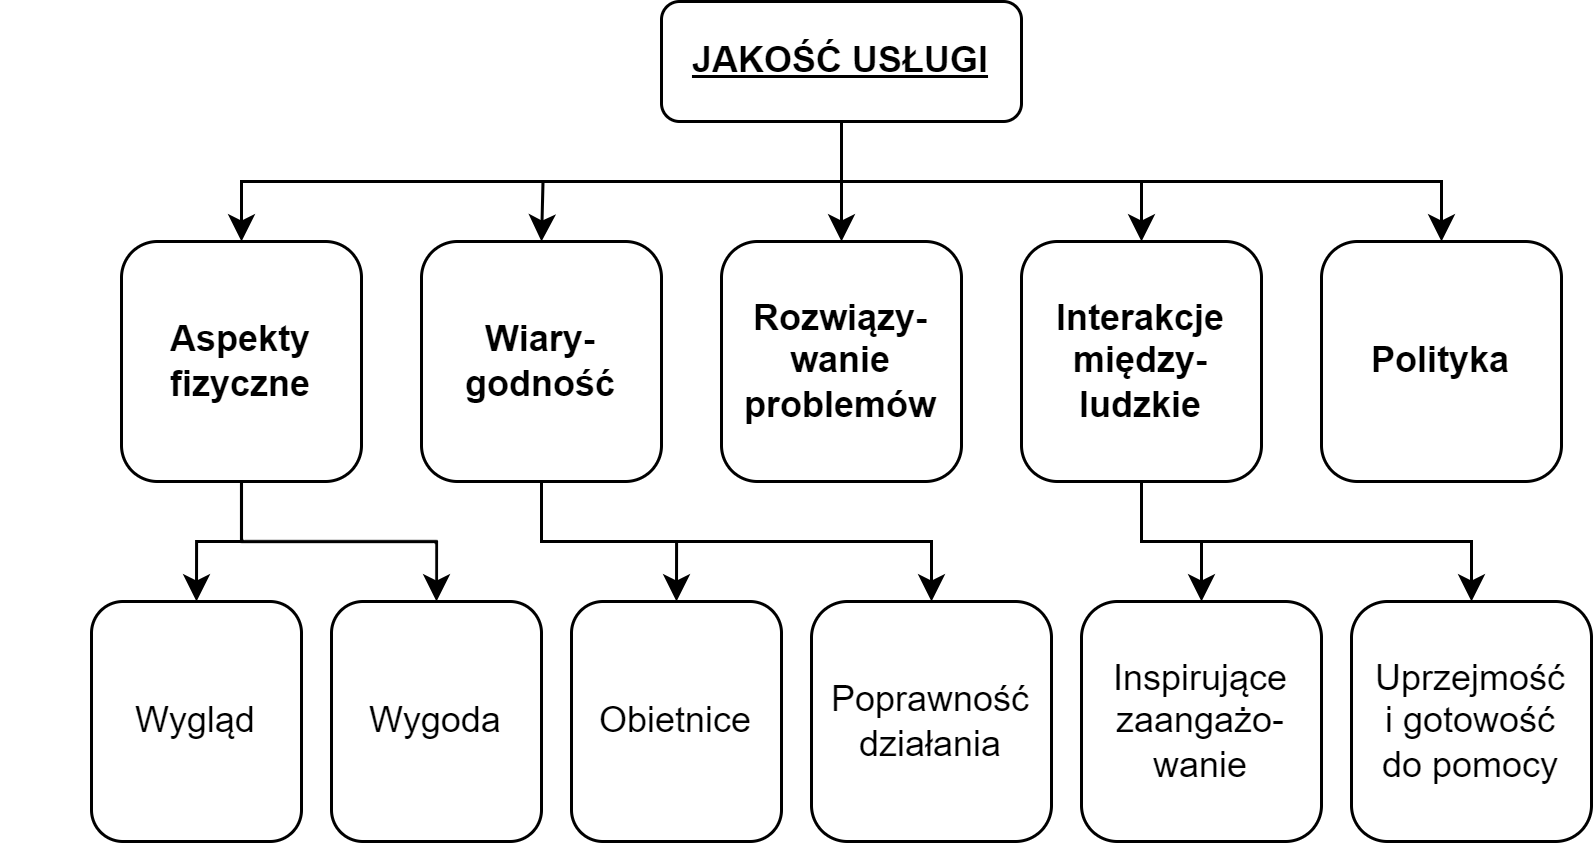

The diagram above was exported from draw.io. Its source (the exported page's mxGraphModel, read from the mxfile embedded in the PNG):
<mxGraphModel dx="1138" dy="711" grid="1" gridSize="10" guides="1" tooltips="1" connect="1" arrows="1" fold="1" page="1" pageScale="1" pageWidth="827" pageHeight="1169" math="0" shadow="0">
  <root>
    <mxCell id="0" />
    <mxCell id="1" parent="0" />
    <mxCell id="jl-1hNPgUvuF58t2oEqW-11" value="" style="edgeStyle=orthogonalEdgeStyle;rounded=0;orthogonalLoop=1;jettySize=auto;html=1;" edge="1" parent="1" source="jl-1hNPgUvuF58t2oEqW-1" target="jl-1hNPgUvuF58t2oEqW-5">
      <mxGeometry relative="1" as="geometry" />
    </mxCell>
    <mxCell id="jl-1hNPgUvuF58t2oEqW-12" style="edgeStyle=orthogonalEdgeStyle;rounded=0;orthogonalLoop=1;jettySize=auto;html=1;exitX=0.5;exitY=1;exitDx=0;exitDy=0;" edge="1" parent="1" source="jl-1hNPgUvuF58t2oEqW-1">
      <mxGeometry relative="1" as="geometry">
        <mxPoint x="280" y="200" as="targetPoint" />
      </mxGeometry>
    </mxCell>
    <mxCell id="jl-1hNPgUvuF58t2oEqW-13" style="edgeStyle=orthogonalEdgeStyle;rounded=0;orthogonalLoop=1;jettySize=auto;html=1;exitX=0.5;exitY=1;exitDx=0;exitDy=0;entryX=0.5;entryY=0;entryDx=0;entryDy=0;" edge="1" parent="1" source="jl-1hNPgUvuF58t2oEqW-1" target="jl-1hNPgUvuF58t2oEqW-2">
      <mxGeometry relative="1" as="geometry" />
    </mxCell>
    <mxCell id="jl-1hNPgUvuF58t2oEqW-14" style="edgeStyle=orthogonalEdgeStyle;rounded=0;orthogonalLoop=1;jettySize=auto;html=1;exitX=0.5;exitY=1;exitDx=0;exitDy=0;" edge="1" parent="1" source="jl-1hNPgUvuF58t2oEqW-1" target="jl-1hNPgUvuF58t2oEqW-6">
      <mxGeometry relative="1" as="geometry" />
    </mxCell>
    <mxCell id="jl-1hNPgUvuF58t2oEqW-15" style="edgeStyle=orthogonalEdgeStyle;rounded=0;orthogonalLoop=1;jettySize=auto;html=1;exitX=0.5;exitY=1;exitDx=0;exitDy=0;" edge="1" parent="1" source="jl-1hNPgUvuF58t2oEqW-1" target="jl-1hNPgUvuF58t2oEqW-8">
      <mxGeometry relative="1" as="geometry" />
    </mxCell>
    <mxCell id="jl-1hNPgUvuF58t2oEqW-1" value="&lt;u&gt;&lt;b&gt;JAKOŚĆ USŁUGI&lt;/b&gt;&lt;/u&gt;" style="rounded=1;whiteSpace=wrap;html=1;" vertex="1" parent="1">
      <mxGeometry x="320" y="120" width="120" height="40" as="geometry" />
    </mxCell>
    <mxCell id="jl-1hNPgUvuF58t2oEqW-9" value="" style="group" vertex="1" connectable="0" parent="1">
      <mxGeometry x="140" y="200" width="480" height="80" as="geometry" />
    </mxCell>
    <mxCell id="jl-1hNPgUvuF58t2oEqW-2" value="&lt;b style=&quot;&quot;&gt;Aspekty fizyczne&lt;/b&gt;" style="rounded=1;whiteSpace=wrap;html=1;" vertex="1" parent="jl-1hNPgUvuF58t2oEqW-9">
      <mxGeometry width="80" height="80" as="geometry" />
    </mxCell>
    <mxCell id="jl-1hNPgUvuF58t2oEqW-4" value="&lt;b style=&quot;&quot;&gt;Wiary-godność&lt;/b&gt;" style="rounded=1;whiteSpace=wrap;html=1;" vertex="1" parent="jl-1hNPgUvuF58t2oEqW-9">
      <mxGeometry x="100" width="80" height="80" as="geometry" />
    </mxCell>
    <mxCell id="jl-1hNPgUvuF58t2oEqW-5" value="&lt;b&gt;Rozwiązy-wanie problemów&lt;/b&gt;" style="rounded=1;whiteSpace=wrap;html=1;" vertex="1" parent="jl-1hNPgUvuF58t2oEqW-9">
      <mxGeometry x="200" width="80" height="80" as="geometry" />
    </mxCell>
    <mxCell id="jl-1hNPgUvuF58t2oEqW-6" value="&lt;b&gt;Interakcje&lt;br&gt;między-ludzkie&lt;/b&gt;" style="rounded=1;whiteSpace=wrap;html=1;" vertex="1" parent="jl-1hNPgUvuF58t2oEqW-9">
      <mxGeometry x="300" width="80" height="80" as="geometry" />
    </mxCell>
    <mxCell id="jl-1hNPgUvuF58t2oEqW-8" value="&lt;b style=&quot;&quot;&gt;Polityka&lt;/b&gt;" style="rounded=1;whiteSpace=wrap;html=1;" vertex="1" parent="jl-1hNPgUvuF58t2oEqW-9">
      <mxGeometry x="400" width="80" height="80" as="geometry" />
    </mxCell>
    <mxCell id="jl-1hNPgUvuF58t2oEqW-22" value="" style="group" vertex="1" connectable="0" parent="1">
      <mxGeometry x="100" y="320" width="530" height="80" as="geometry" />
    </mxCell>
    <mxCell id="jl-1hNPgUvuF58t2oEqW-16" value="Wygląd" style="rounded=1;whiteSpace=wrap;html=1;" vertex="1" parent="jl-1hNPgUvuF58t2oEqW-22">
      <mxGeometry x="30" width="70" height="80" as="geometry" />
    </mxCell>
    <mxCell id="jl-1hNPgUvuF58t2oEqW-17" value="Wygoda" style="rounded=1;whiteSpace=wrap;html=1;" vertex="1" parent="jl-1hNPgUvuF58t2oEqW-22">
      <mxGeometry x="110" width="70" height="80" as="geometry" />
    </mxCell>
    <mxCell id="jl-1hNPgUvuF58t2oEqW-18" value="Obietnice" style="rounded=1;whiteSpace=wrap;html=1;" vertex="1" parent="jl-1hNPgUvuF58t2oEqW-22">
      <mxGeometry x="190" width="70" height="80" as="geometry" />
    </mxCell>
    <mxCell id="jl-1hNPgUvuF58t2oEqW-19" value="Poprawność działania" style="rounded=1;whiteSpace=wrap;html=1;" vertex="1" parent="jl-1hNPgUvuF58t2oEqW-22">
      <mxGeometry x="270" width="80" height="80" as="geometry" />
    </mxCell>
    <mxCell id="jl-1hNPgUvuF58t2oEqW-20" value="Inspirujące zaangażo-wanie" style="rounded=1;whiteSpace=wrap;html=1;" vertex="1" parent="jl-1hNPgUvuF58t2oEqW-22">
      <mxGeometry x="360" width="80" height="80" as="geometry" />
    </mxCell>
    <mxCell id="jl-1hNPgUvuF58t2oEqW-21" value="Uprzejmość &lt;br&gt;i gotowość &lt;br&gt;do pomocy" style="rounded=1;whiteSpace=wrap;html=1;" vertex="1" parent="jl-1hNPgUvuF58t2oEqW-22">
      <mxGeometry x="450" width="80" height="80" as="geometry" />
    </mxCell>
    <mxCell id="jl-1hNPgUvuF58t2oEqW-23" style="edgeStyle=orthogonalEdgeStyle;rounded=0;orthogonalLoop=1;jettySize=auto;html=1;exitX=0.5;exitY=1;exitDx=0;exitDy=0;entryX=0.5;entryY=0;entryDx=0;entryDy=0;" edge="1" parent="1" source="jl-1hNPgUvuF58t2oEqW-2" target="jl-1hNPgUvuF58t2oEqW-16">
      <mxGeometry relative="1" as="geometry" />
    </mxCell>
    <mxCell id="jl-1hNPgUvuF58t2oEqW-24" style="edgeStyle=orthogonalEdgeStyle;rounded=0;orthogonalLoop=1;jettySize=auto;html=1;exitX=0.5;exitY=1;exitDx=0;exitDy=0;entryX=0.5;entryY=0;entryDx=0;entryDy=0;" edge="1" parent="1" source="jl-1hNPgUvuF58t2oEqW-2" target="jl-1hNPgUvuF58t2oEqW-17">
      <mxGeometry relative="1" as="geometry" />
    </mxCell>
    <mxCell id="jl-1hNPgUvuF58t2oEqW-25" style="edgeStyle=orthogonalEdgeStyle;rounded=0;orthogonalLoop=1;jettySize=auto;html=1;exitX=0.5;exitY=1;exitDx=0;exitDy=0;entryX=0.5;entryY=0;entryDx=0;entryDy=0;" edge="1" parent="1" source="jl-1hNPgUvuF58t2oEqW-4" target="jl-1hNPgUvuF58t2oEqW-18">
      <mxGeometry relative="1" as="geometry" />
    </mxCell>
    <mxCell id="jl-1hNPgUvuF58t2oEqW-26" style="edgeStyle=orthogonalEdgeStyle;rounded=0;orthogonalLoop=1;jettySize=auto;html=1;exitX=0.5;exitY=1;exitDx=0;exitDy=0;entryX=0.5;entryY=0;entryDx=0;entryDy=0;" edge="1" parent="1" source="jl-1hNPgUvuF58t2oEqW-4" target="jl-1hNPgUvuF58t2oEqW-19">
      <mxGeometry relative="1" as="geometry" />
    </mxCell>
    <mxCell id="jl-1hNPgUvuF58t2oEqW-27" style="edgeStyle=orthogonalEdgeStyle;rounded=0;orthogonalLoop=1;jettySize=auto;html=1;exitX=0.5;exitY=1;exitDx=0;exitDy=0;entryX=0.5;entryY=0;entryDx=0;entryDy=0;" edge="1" parent="1" source="jl-1hNPgUvuF58t2oEqW-6" target="jl-1hNPgUvuF58t2oEqW-20">
      <mxGeometry relative="1" as="geometry" />
    </mxCell>
    <mxCell id="jl-1hNPgUvuF58t2oEqW-28" style="edgeStyle=orthogonalEdgeStyle;rounded=0;orthogonalLoop=1;jettySize=auto;html=1;exitX=0.5;exitY=1;exitDx=0;exitDy=0;entryX=0.5;entryY=0;entryDx=0;entryDy=0;" edge="1" parent="1" source="jl-1hNPgUvuF58t2oEqW-6" target="jl-1hNPgUvuF58t2oEqW-21">
      <mxGeometry relative="1" as="geometry" />
    </mxCell>
  </root>
</mxGraphModel>